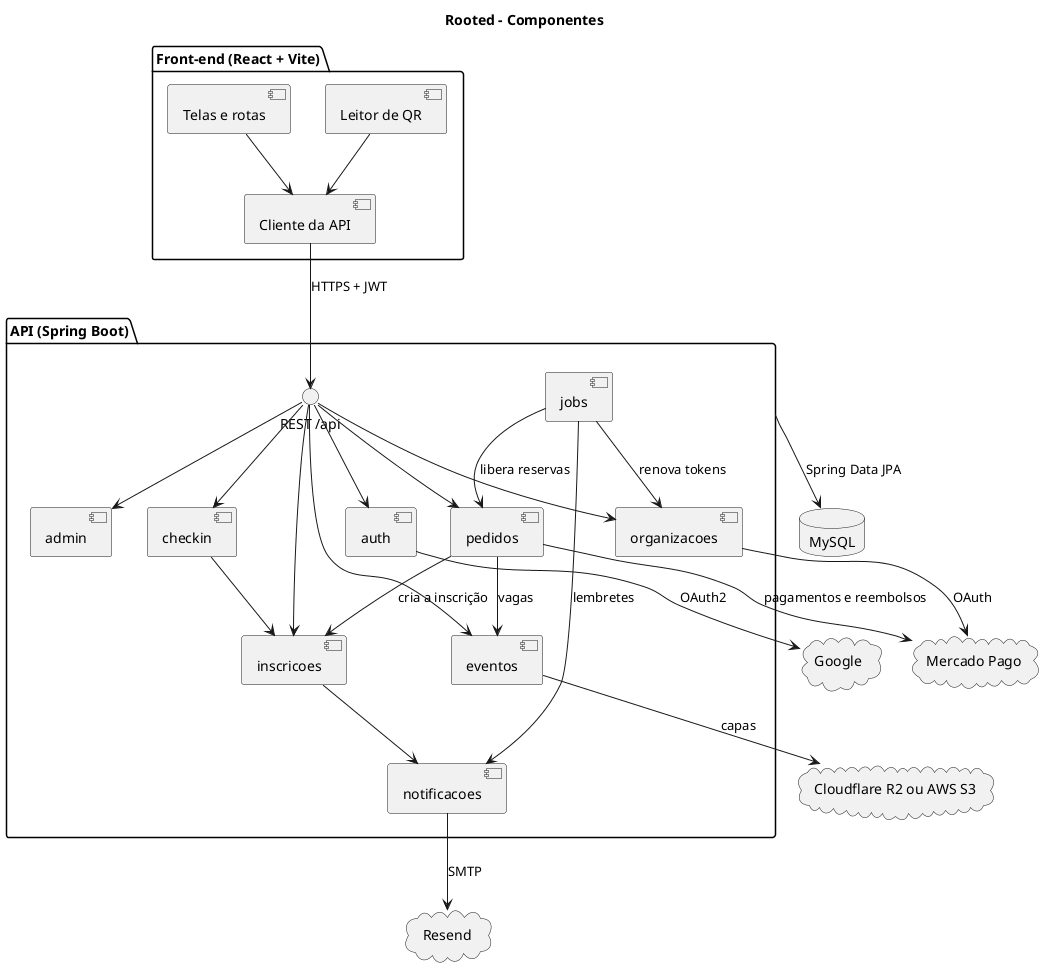

The diagram above was rendered by PlantUML. Its source (embedded in the PNG):
@startuml
title Rooted - Componentes
package "Front-end (React + Vite)" {
  component "Telas e rotas" as Telas
  component "Leitor de QR" as Leitor
  component "Cliente da API" as Cliente
}
package "API (Spring Boot)" as ApiPkg {
  interface "REST /api" as REST
  component "auth" as Auth
  component "organizacoes" as Orgs
  component "eventos" as Eventos
  component "pedidos" as Pedidos
  component "inscricoes" as Inscricoes
  component "checkin" as Checkin
  component "admin" as Admin
  component "notificacoes" as Notificacoes
  component "jobs" as Jobs
}
database "MySQL" as DB
cloud "Google" as Google
cloud "Mercado Pago" as MP
cloud "Cloudflare R2 ou AWS S3" as R2
cloud "Resend" as Resend

Telas --> Cliente
Leitor --> Cliente
Cliente --> REST : HTTPS + JWT
REST --> Auth
REST --> Orgs
REST --> Eventos
REST --> Pedidos
REST --> Inscricoes
REST --> Checkin
REST --> Admin
Pedidos --> Eventos : vagas
Pedidos --> Inscricoes : cria a inscrição
Checkin --> Inscricoes
Inscricoes --> Notificacoes
Jobs --> Pedidos : libera reservas
Jobs --> Orgs : renova tokens
Jobs --> Notificacoes : lembretes
Auth --> Google : OAuth2
Orgs --> MP : OAuth
Pedidos --> MP : pagamentos e reembolsos
Eventos --> R2 : capas
Notificacoes --> Resend : SMTP
ApiPkg --> DB : Spring Data JPA
@enduml